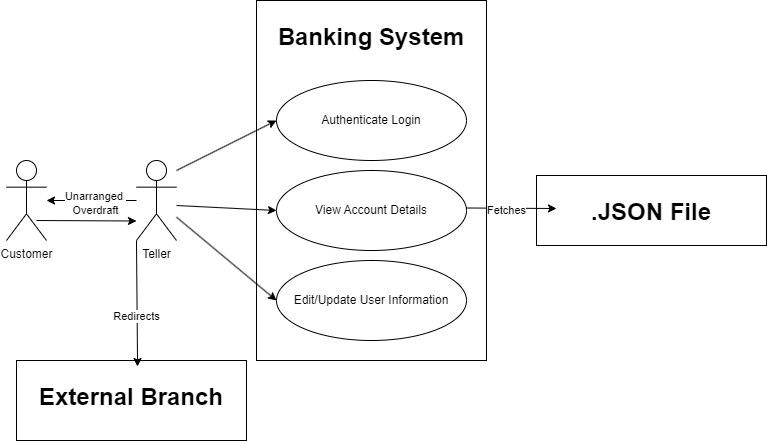

The diagram above was exported from draw.io. Its source (the exported page's mxGraphModel, read from the mxfile embedded in the PNG):
<mxGraphModel dx="794" dy="700" grid="1" gridSize="10" guides="1" tooltips="1" connect="1" arrows="1" fold="1" page="1" pageScale="1" pageWidth="850" pageHeight="1100" math="0" shadow="0">
  <root>
    <mxCell id="0" />
    <mxCell id="1" parent="0" />
    <mxCell id="R-m4dZ5z_-Vnx54yeBME-2" value="&lt;h1 style=&quot;margin-top: 16.08px; margin-bottom: 0px;&quot;&gt;Banking System&lt;/h1&gt;" style="rounded=0;whiteSpace=wrap;html=1;verticalAlign=top;" parent="1" vertex="1">
      <mxGeometry x="350" y="120" width="230" height="360" as="geometry" />
    </mxCell>
    <mxCell id="R-m4dZ5z_-Vnx54yeBME-3" value="Teller" style="shape=umlActor;verticalLabelPosition=bottom;verticalAlign=top;html=1;outlineConnect=0;" parent="1" vertex="1">
      <mxGeometry x="230" y="280" width="40" height="80" as="geometry" />
    </mxCell>
    <mxCell id="R-m4dZ5z_-Vnx54yeBME-6" value="Authenticate Login" style="ellipse;whiteSpace=wrap;html=1;" parent="1" vertex="1">
      <mxGeometry x="370" y="200" width="190" height="80" as="geometry" />
    </mxCell>
    <mxCell id="R-m4dZ5z_-Vnx54yeBME-7" value="View Account Details" style="ellipse;whiteSpace=wrap;html=1;" parent="1" vertex="1">
      <mxGeometry x="370" y="290" width="190" height="80" as="geometry" />
    </mxCell>
    <mxCell id="R-m4dZ5z_-Vnx54yeBME-8" value="Edit/Update User Information" style="ellipse;whiteSpace=wrap;html=1;" parent="1" vertex="1">
      <mxGeometry x="370" y="380" width="190" height="80" as="geometry" />
    </mxCell>
    <mxCell id="R-m4dZ5z_-Vnx54yeBME-10" value="" style="endArrow=classic;html=1;rounded=0;entryX=0;entryY=0.5;entryDx=0;entryDy=0;" parent="1" target="R-m4dZ5z_-Vnx54yeBME-6" edge="1">
      <mxGeometry width="50" height="50" relative="1" as="geometry">
        <mxPoint x="270" y="290" as="sourcePoint" />
        <mxPoint x="320" y="240" as="targetPoint" />
      </mxGeometry>
    </mxCell>
    <mxCell id="R-m4dZ5z_-Vnx54yeBME-11" value="" style="endArrow=classic;html=1;rounded=0;entryX=0;entryY=0.5;entryDx=0;entryDy=0;" parent="1" target="R-m4dZ5z_-Vnx54yeBME-7" edge="1">
      <mxGeometry width="50" height="50" relative="1" as="geometry">
        <mxPoint x="270" y="325" as="sourcePoint" />
        <mxPoint x="370" y="275" as="targetPoint" />
      </mxGeometry>
    </mxCell>
    <mxCell id="R-m4dZ5z_-Vnx54yeBME-12" value="" style="endArrow=classic;html=1;rounded=0;entryX=0;entryY=0.5;entryDx=0;entryDy=0;" parent="1" source="R-m4dZ5z_-Vnx54yeBME-3" target="R-m4dZ5z_-Vnx54yeBME-8" edge="1">
      <mxGeometry width="50" height="50" relative="1" as="geometry">
        <mxPoint x="270" y="360" as="sourcePoint" />
        <mxPoint x="370" y="365" as="targetPoint" />
      </mxGeometry>
    </mxCell>
    <mxCell id="R-m4dZ5z_-Vnx54yeBME-13" value="Customer" style="shape=umlActor;verticalLabelPosition=bottom;verticalAlign=top;html=1;outlineConnect=0;" parent="1" vertex="1">
      <mxGeometry x="100" y="280" width="40" height="80" as="geometry" />
    </mxCell>
    <mxCell id="x2OUcYblOIcrQGaMXpFS-1" value="" style="endArrow=classic;html=1;rounded=0;" edge="1" parent="1">
      <mxGeometry width="50" height="50" relative="1" as="geometry">
        <mxPoint x="130" y="340" as="sourcePoint" />
        <mxPoint x="230" y="340.5" as="targetPoint" />
      </mxGeometry>
    </mxCell>
    <mxCell id="x2OUcYblOIcrQGaMXpFS-2" value="&lt;h1 style=&quot;margin-top: 16.08px; margin-bottom: 0px;&quot;&gt;External Branch&lt;/h1&gt;" style="rounded=0;whiteSpace=wrap;html=1;verticalAlign=top;" vertex="1" parent="1">
      <mxGeometry x="110" y="480" width="230" height="80" as="geometry" />
    </mxCell>
    <mxCell id="x2OUcYblOIcrQGaMXpFS-3" value="" style="endArrow=classic;html=1;rounded=0;entryX=0.613;entryY=0.043;entryDx=0;entryDy=0;entryPerimeter=0;" edge="1" parent="1">
      <mxGeometry width="50" height="50" relative="1" as="geometry">
        <mxPoint x="230" y="360" as="sourcePoint" />
        <mxPoint x="230.99" y="486.02" as="targetPoint" />
        <Array as="points">
          <mxPoint x="231" y="480" />
        </Array>
      </mxGeometry>
    </mxCell>
    <mxCell id="x2OUcYblOIcrQGaMXpFS-4" value="Redirects" style="edgeLabel;html=1;align=center;verticalAlign=middle;resizable=0;points=[];" vertex="1" connectable="0" parent="x2OUcYblOIcrQGaMXpFS-3">
      <mxGeometry x="0.1902" y="-1" relative="1" as="geometry">
        <mxPoint as="offset" />
      </mxGeometry>
    </mxCell>
    <mxCell id="x2OUcYblOIcrQGaMXpFS-5" value="" style="endArrow=classic;html=1;rounded=0;" edge="1" parent="1" source="R-m4dZ5z_-Vnx54yeBME-3" target="R-m4dZ5z_-Vnx54yeBME-13">
      <mxGeometry width="50" height="50" relative="1" as="geometry">
        <mxPoint x="130" y="310" as="sourcePoint" />
        <mxPoint x="130" y="330" as="targetPoint" />
      </mxGeometry>
    </mxCell>
    <mxCell id="x2OUcYblOIcrQGaMXpFS-6" value="Unarranged&amp;nbsp;&lt;div&gt;Overdraft&lt;/div&gt;" style="edgeLabel;html=1;align=center;verticalAlign=middle;resizable=0;points=[];" vertex="1" connectable="0" parent="x2OUcYblOIcrQGaMXpFS-5">
      <mxGeometry x="-0.0667" y="2" relative="1" as="geometry">
        <mxPoint as="offset" />
      </mxGeometry>
    </mxCell>
    <mxCell id="x2OUcYblOIcrQGaMXpFS-7" value="&lt;h1 style=&quot;margin-top: 16.08px; margin-bottom: 0px;&quot;&gt;.JSON File&lt;/h1&gt;" style="rounded=0;whiteSpace=wrap;html=1;verticalAlign=top;" vertex="1" parent="1">
      <mxGeometry x="630" y="295" width="230" height="70" as="geometry" />
    </mxCell>
    <mxCell id="x2OUcYblOIcrQGaMXpFS-8" value="" style="endArrow=classic;html=1;rounded=0;" edge="1" parent="1">
      <mxGeometry width="50" height="50" relative="1" as="geometry">
        <mxPoint x="560" y="327.5" as="sourcePoint" />
        <mxPoint x="650" y="328" as="targetPoint" />
      </mxGeometry>
    </mxCell>
    <mxCell id="x2OUcYblOIcrQGaMXpFS-9" value="Fetches" style="edgeLabel;html=1;align=center;verticalAlign=middle;resizable=0;points=[];" vertex="1" connectable="0" parent="x2OUcYblOIcrQGaMXpFS-8">
      <mxGeometry x="-0.1331" y="-2" relative="1" as="geometry">
        <mxPoint x="1" as="offset" />
      </mxGeometry>
    </mxCell>
  </root>
</mxGraphModel>